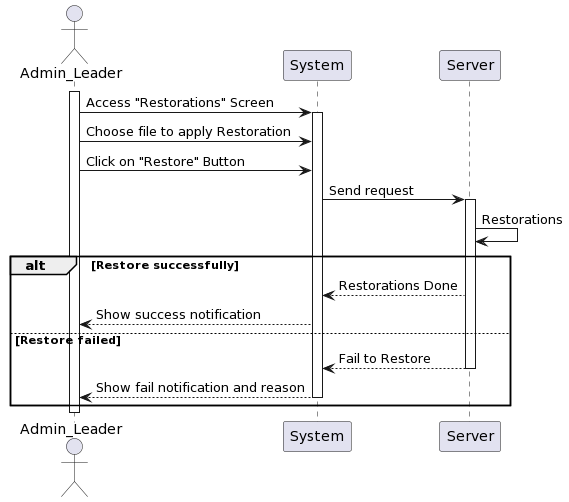

The diagram above was rendered by PlantUML. Its source (embedded in the PNG):
@startuml
actor Admin_Leader as User
participant System
participant Server

activate User
User -> System: Access "Restorations" Screen
activate System
User -> System: Choose file to apply Restoration 
User -> System: Click on "Restore" Button

System -> Server: Send request
activate Server
Server -> Server: Restorations
alt Restore successfully
    Server --> System: Restorations Done
    System --> User: Show success notification
else Restore failed
    Server --> System:Fail to Restore
deactivate Server
    System --> User: Show fail notification and reason
deactivate System
end
deactivate User
@enduml